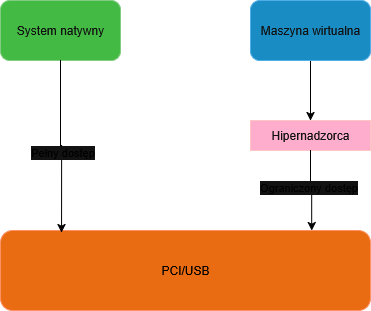

The diagram above was exported from draw.io. Its source (the exported page's mxGraphModel, read from the mxfile embedded in the PNG):
<mxGraphModel dx="1257" dy="938" grid="1" gridSize="10" guides="1" tooltips="1" connect="1" arrows="1" fold="1" page="1" pageScale="1" pageWidth="850" pageHeight="1100" math="0" shadow="0">
  <root>
    <mxCell id="0" />
    <mxCell id="1" parent="0" />
    <mxCell id="5eoNLhBM5L0IQ8BAAiro-1" value="System natywny" style="rounded=1;whiteSpace=wrap;html=1;fillColor=#008a00;fontColor=#ffffff;strokeColor=#005700;" parent="1" vertex="1">
      <mxGeometry x="220" y="170" width="120" height="60" as="geometry" />
    </mxCell>
    <mxCell id="5eoNLhBM5L0IQ8BAAiro-5" style="edgeStyle=orthogonalEdgeStyle;rounded=0;orthogonalLoop=1;jettySize=auto;html=1;exitX=0.5;exitY=1;exitDx=0;exitDy=0;entryX=0.5;entryY=0;entryDx=0;entryDy=0;strokeColor=light-dark(#000000,#000000);" parent="1" source="5eoNLhBM5L0IQ8BAAiro-2" target="5eoNLhBM5L0IQ8BAAiro-4" edge="1">
      <mxGeometry relative="1" as="geometry" />
    </mxCell>
    <mxCell id="5eoNLhBM5L0IQ8BAAiro-2" value="Maszyna wirtualna" style="rounded=1;whiteSpace=wrap;html=1;fillColor=#1ba1e2;fontColor=#ffffff;strokeColor=#006EAF;" parent="1" vertex="1">
      <mxGeometry x="470" y="170" width="120" height="60" as="geometry" />
    </mxCell>
    <mxCell id="5eoNLhBM5L0IQ8BAAiro-3" value="&lt;span style=&quot;color: light-dark(rgb(0, 0, 0), rgb(0, 0, 0));&quot;&gt;PCI/USB&lt;/span&gt;" style="rounded=1;whiteSpace=wrap;html=1;fillColor=#fa6800;fontColor=#000000;strokeColor=#C73500;" parent="1" vertex="1">
      <mxGeometry x="220" y="400" width="370" height="80" as="geometry" />
    </mxCell>
    <mxCell id="5eoNLhBM5L0IQ8BAAiro-4" value="Hipernadzorca" style="rounded=0;whiteSpace=wrap;html=1;fillColor=#a20025;fontColor=#ffffff;strokeColor=#6F0000;" parent="1" vertex="1">
      <mxGeometry x="470" y="290" width="120" height="30" as="geometry" />
    </mxCell>
    <mxCell id="5eoNLhBM5L0IQ8BAAiro-6" style="edgeStyle=orthogonalEdgeStyle;rounded=0;orthogonalLoop=1;jettySize=auto;html=1;exitX=0.5;exitY=1;exitDx=0;exitDy=0;entryX=0.165;entryY=0.025;entryDx=0;entryDy=0;entryPerimeter=0;strokeColor=light-dark(#000000,#000000);" parent="1" source="5eoNLhBM5L0IQ8BAAiro-1" target="5eoNLhBM5L0IQ8BAAiro-3" edge="1">
      <mxGeometry relative="1" as="geometry" />
    </mxCell>
    <mxCell id="5eoNLhBM5L0IQ8BAAiro-7" value="Pełny dostęp" style="edgeLabel;html=1;align=center;verticalAlign=middle;resizable=0;points=[];fontColor=light-dark(#000000,#000000);" parent="5eoNLhBM5L0IQ8BAAiro-6" vertex="1" connectable="0">
      <mxGeometry x="0.0757" relative="1" as="geometry">
        <mxPoint as="offset" />
      </mxGeometry>
    </mxCell>
    <mxCell id="5eoNLhBM5L0IQ8BAAiro-9" style="edgeStyle=orthogonalEdgeStyle;rounded=0;orthogonalLoop=1;jettySize=auto;html=1;exitX=0.5;exitY=1;exitDx=0;exitDy=0;entryX=0.841;entryY=0;entryDx=0;entryDy=0;entryPerimeter=0;strokeColor=light-dark(#000000,#000000);" parent="1" source="5eoNLhBM5L0IQ8BAAiro-4" target="5eoNLhBM5L0IQ8BAAiro-3" edge="1">
      <mxGeometry relative="1" as="geometry" />
    </mxCell>
    <mxCell id="5eoNLhBM5L0IQ8BAAiro-10" value="Ograniczony dostęp" style="edgeLabel;html=1;align=center;verticalAlign=middle;resizable=0;points=[];fontColor=light-dark(#000000,#000000);" parent="5eoNLhBM5L0IQ8BAAiro-9" vertex="1" connectable="0">
      <mxGeometry x="-0.1133" y="-3" relative="1" as="geometry">
        <mxPoint as="offset" />
      </mxGeometry>
    </mxCell>
  </root>
</mxGraphModel>